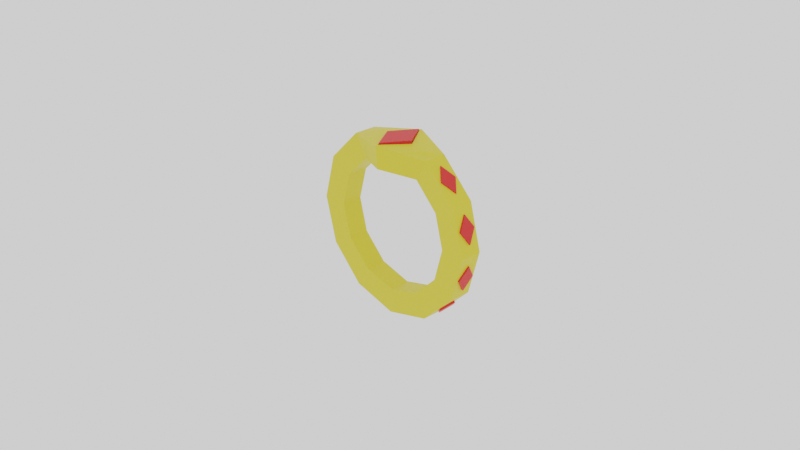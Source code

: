 # Source: Ring_04.blend  (saved by Blender 2.90.8; exported with 4.5.12 LTS)
import bpy
from mathutils import Matrix  # noqa: F401  (used for matrix-valued properties, if any)

bpy.ops.wm.read_factory_settings(use_empty=True)
scene = bpy.context.scene
scene.name = 'Scene'

# ---- collections
col_collection = bpy.data.collections.new('Collection'); scene.collection.children.link(col_collection)

# ---- materials (node trees are filled in below, after node groups)
mat_red_ring_04_001 = bpy.data.materials.new('red_ring_04.001')
mat_red_ring_04_001.use_transparent_shadow = False
mat_gold_ring_007 = bpy.data.materials.new('Gold_ring.007')
mat_gold_ring_007.use_transparent_shadow = False

# ---- material node trees
mat_red_ring_04_001.use_nodes = True; mat_red_ring_04_001.node_tree.nodes.clear()
_N = mat_red_ring_04_001.node_tree.nodes; _L = mat_red_ring_04_001.node_tree.links
n0 = _N.new('ShaderNodeBsdfPrincipled'); n0.name = 'Principled BSDF'; n0.location = (10, 300)
n0.distribution = 'GGX'
n0.subsurface_method = 'BURLEY'
n0.inputs[0].default_value = (0.7743, 0.0154, 0.01323, 1.0)
n0.inputs[3].default_value = 1.45
n0.inputs[27].default_value = (0.0, 0.0, 0.0, 1.0)
n0.inputs[28].default_value = 1.0
n1 = _N.new('ShaderNodeOutputMaterial'); n1.name = 'Material Output'; n1.location = (300, 300)
_L.new(n0.outputs[0], n1.inputs[0])
n1.is_active_output = True
mat_gold_ring_007.use_nodes = True; mat_gold_ring_007.node_tree.nodes.clear()
_N = mat_gold_ring_007.node_tree.nodes; _L = mat_gold_ring_007.node_tree.links
n0 = _N.new('ShaderNodeBsdfPrincipled'); n0.name = 'Principled BSDF'; n0.location = (10, 300)
n0.distribution = 'GGX'
n0.subsurface_method = 'BURLEY'
n0.inputs[0].default_value = (0.7357, 0.609, 0.02766, 1.0)
n0.inputs[3].default_value = 1.45
n0.inputs[27].default_value = (0.0, 0.0, 0.0, 1.0)
n0.inputs[28].default_value = 1.0
n1 = _N.new('ShaderNodeOutputMaterial'); n1.name = 'Material Output'; n1.location = (300, 300)
_L.new(n0.outputs[0], n1.inputs[0])
n1.is_active_output = True

# ---- world
world_world = bpy.data.worlds.new('World'); scene.world = world_world
world_world.use_nodes = True; world_world.node_tree.nodes.clear()
_N = world_world.node_tree.nodes; _L = world_world.node_tree.links
n0 = _N.new('ShaderNodeOutputWorld'); n0.name = 'World Output'; n0.location = (300, 300)
n1 = _N.new('ShaderNodeBackground'); n1.name = 'Background'; n1.location = (10, 300)
n1.inputs[0].default_value = (1.0, 1.0, 1.0, 1.0)
_L.new(n1.outputs[0], n0.inputs[0])
n0.is_active_output = True
world_world.color = (0.05088, 0.05088, 0.05088)
world_world.use_sun_shadow = False
world_world.sun_shadow_jitter_overblur = 0.0

# ---- cameras
cam_camera = bpy.data.cameras.new('Camera')
cam_camera.clip_end = 100.0
cam_camera.ortho_scale = 7.314

# ---- meshes
me_cube_001 = bpy.data.meshes.new('Cube.001')
me_cube_001.from_pydata([(-0.08083, 8.207e-05, -1.033), (-0.229, -0.09654, -0.9974), (-0.07166, 8.207e-05, -0.9944), (-0.2198, -0.09654, -0.959), (-0.229, 0.0967, -0.9974), (-0.3772, 8.202e-05, -0.962), (-0.2198, 0.0967, -0.959), (-0.368, 8.202e-05, -0.9236), (0.08083, 8.213e-05, -1.033), (0.229, -0.09654, -0.9974), (0.07167, 8.212e-05, -0.9944), (0.2198, -0.09654, -0.959), (0.229, 0.0967, -0.9974), (0.3772, 8.209e-05, -0.962), (0.2198, 0.0967, -0.959), (0.368, 8.208e-05, -0.9236), (-0.7904, 8.194e-05, 0.5484), (-0.6832, -0.09654, 0.6566), (-0.7624, 8.2e-05, 0.5206), (-0.6551, -0.09654, 0.6288), (-0.6832, 0.0967, 0.6566), (-0.5759, 8.2e-05, 0.7647), (-0.6551, 0.0967, 0.6288), (-0.5478, 8.2e-05, 0.7369), (0.7904, 8.2e-05, 0.5484), (0.6832, -0.09654, 0.6566), (0.7624, 8.2e-05, 0.5206), (0.6551, -0.09654, 0.6288), (0.6832, 0.0967, 0.6566), (0.5759, 8.206e-05, 0.7647), (0.6551, 0.0967, 0.6288), (0.5478, 8.2e-05, 0.7369), (-0.9889, 8.206e-05, 0.0733), (-0.947, -0.09654, 0.2198), (-0.9509, 8.206e-05, 0.06245), (-0.909, -0.09654, 0.2089), (-0.947, 0.0967, 0.2198), (-0.9051, 8.212e-05, 0.3662), (-0.909, 0.0967, 0.2089), (-0.8671, 8.206e-05, 0.3554), (0.9889, 8.217e-05, 0.0733), (0.947, -0.09654, 0.2198), (0.9509, 8.212e-05, 0.06245), (0.909, -0.09654, 0.2089), (0.947, 0.0967, 0.2198), (0.9051, 8.217e-05, 0.3662), (0.909, 0.0967, 0.2089), (0.8671, 8.212e-05, 0.3554), (-0.9103, 8.207e-05, -0.4612), (-0.9472, -0.09654, -0.3134), (-0.872, 8.206e-05, -0.4516), (-0.9089, -0.09654, -0.3038), (-0.9472, 0.0967, -0.3134), (-0.9842, 8.209e-05, -0.1656), (-0.9089, 0.0967, -0.3038), (-0.9459, 8.209e-05, -0.156), (0.9103, 8.191e-05, -0.4612), (0.9472, -0.09654, -0.3134), (0.872, 8.188e-05, -0.4516), (0.9089, -0.09654, -0.3038), (0.9472, 0.0967, -0.3134), (0.9842, 8.176e-05, -0.1656), (0.9089, 0.0967, -0.3038), (0.9459, 8.182e-05, -0.156), (-0.593, 8.214e-05, -0.8484), (-0.7009, -0.09654, -0.7408), (-0.5651, 8.214e-05, -0.8204), (-0.673, -0.09654, -0.7128), (-0.7009, 0.0967, -0.7408), (-0.8087, 8.21e-05, -0.6331), (-0.673, 0.0967, -0.7128), (-0.7808, 8.209e-05, -0.6052), (0.593, 8.217e-05, -0.8484), (0.7009, -0.09654, -0.7408), (0.5651, 8.214e-05, -0.8204), (0.673, -0.09654, -0.7128), (0.7009, 0.0967, -0.7408), (0.8087, 8.214e-05, -0.6331), (0.673, 0.0967, -0.7128), (0.7808, 8.214e-05, -0.6052), (-1.043e-07, 0.2704, 0.9032), (-0.1715, 8.176e-05, 0.9032), (-8.941e-08, 0.2704, 0.8331), (-0.1715, 8.176e-05, 0.8331), (0.1715, 8.176e-05, 0.9032), (-8.941e-08, -0.2703, 0.9032), (0.1715, 8.182e-05, 0.8331), (-1.192e-07, -0.2703, 0.8331), (-1.0, -0.123, -0.04349), (-0.866, -0.123, 0.4565), (-0.5, -0.123, 0.8225), (-0.5, -0.123, -0.9095), (-0.866, -0.123, -0.5435), (-0.7263, -0.1158, -0.04349), (-0.629, -0.1158, 0.3197), (-0.3632, -0.1158, 0.5855), (-0.3632, -0.1158, -0.6725), (-0.629, -0.1158, -0.4066), (-1.0, 0.1232, -0.04349), (-0.866, 0.1232, 0.4565), (-0.5, 0.1232, 0.8225), (-1.0, 8.206e-05, -0.04349), (-0.866, 8.21e-05, -0.5435), (-0.5, 0.1232, -0.9095), (-0.866, 0.1232, -0.5435), (-0.7263, 0.116, -0.04349), (-0.629, 0.116, 0.3197), (-0.3632, 0.116, 0.5855), (-0.5, 8.214e-05, -0.9095), (-0.5, 8.206e-05, 0.8225), (-0.866, 8.212e-05, 0.4565), (-0.3632, 0.116, -0.6725), (-0.629, 0.116, -0.4066), (-0.25, -0.2165, 0.855), (-0.1816, -0.2038, 0.6091), (-0.25, 0.2166, 0.855), (-0.1816, 0.204, 0.6091), (-0.3788, 8.206e-05, 0.855), (-0.182, 8.212e-05, 0.8719), (-0.182, 8.212e-05, 0.8463), (1.0, -0.123, -0.04349), (0.866, -0.123, 0.4565), (0.5, -0.123, 0.8225), (-4.172e-07, -0.31, 0.8875), (-2.831e-07, -0.123, -1.043), (0.5, -0.123, -0.9095), (0.866, -0.123, -0.5435), (0.7263, -0.1158, -0.04349), (0.629, -0.1158, 0.3197), (0.3632, -0.1158, 0.5855), (-3.874e-07, -0.2918, 0.6327), (-3.129e-07, -0.1158, -0.7698), (0.3632, -0.1158, -0.6725), (0.629, -0.1158, -0.4066), (1.0, 0.1232, -0.04349), (0.866, 0.1232, 0.4565), (0.5, 0.1232, 0.8225), (-4.172e-07, 0.3101, 0.8875), (1.0, 8.206e-05, -0.04349), (0.866, 8.214e-05, -0.5435), (-2.831e-07, 0.1232, -1.043), (0.5, 0.1232, -0.9095), (0.866, 0.1232, -0.5435), (0.7263, 0.116, -0.04349), (0.629, 0.116, 0.3197), (0.3632, 0.116, 0.5855), (-4.023e-07, 0.292, 0.6327), (0.5, 8.21e-05, -0.9095), (0.5, 8.2e-05, 0.8225), (0.866, 8.212e-05, 0.4565), (-2.831e-07, 8.213e-05, -1.043), (-3.129e-07, 0.116, -0.7698), (0.3632, 0.116, -0.6725), (0.629, 0.116, -0.4066), (0.25, -0.2165, 0.855), (0.1816, -0.2038, 0.6091), (0.25, 0.2166, 0.855), (0.1816, 0.204, 0.6091), (0.3788, 8.2e-05, 0.855), (-4.023e-07, -0.2862, 0.8875), (-4.023e-07, 0.2796, 0.8875), (0.182, 8.206e-05, 0.8719), (-4.321e-07, 0.2796, 0.8619), (-4.47e-07, 8.2e-05, 0.8619), (-4.172e-07, -0.2862, 0.8619), (0.182, 8.194e-05, 0.8463)], [], [(0, 2, 3, 1), (2, 6, 7, 3), (6, 4, 5, 7), (4, 0, 1, 5), (2, 0, 4, 6), (7, 5, 1, 3), (8, 9, 11, 10), (10, 11, 15, 14), (14, 15, 13, 12), (12, 13, 9, 8), (10, 14, 12, 8), (15, 11, 9, 13), (16, 18, 19, 17), (18, 22, 23, 19), (22, 20, 21, 23), (20, 16, 17, 21), (18, 16, 20, 22), (23, 21, 17, 19), (24, 25, 27, 26), (26, 27, 31, 30), (30, 31, 29, 28), (28, 29, 25, 24), (26, 30, 28, 24), (31, 27, 25, 29), (32, 34, 35, 33), (34, 38, 39, 35), (38, 36, 37, 39), (36, 32, 33, 37), (34, 32, 36, 38), (39, 37, 33, 35), (40, 41, 43, 42), (42, 43, 47, 46), (46, 47, 45, 44), (44, 45, 41, 40), (42, 46, 44, 40), (47, 43, 41, 45), (48, 50, 51, 49), (50, 54, 55, 51), (54, 52, 53, 55), (52, 48, 49, 53), (50, 48, 52, 54), (55, 53, 49, 51), (56, 57, 59, 58), (58, 59, 63, 62), (62, 63, 61, 60), (60, 61, 57, 56), (58, 62, 60, 56), (63, 59, 57, 61), (64, 66, 67, 65), (66, 70, 71, 67), (70, 68, 69, 71), (68, 64, 65, 69), (66, 64, 68, 70), (71, 69, 65, 67), (72, 73, 75, 74), (74, 75, 79, 78), (78, 79, 77, 76), (76, 77, 73, 72), (74, 78, 76, 72), (79, 75, 73, 77), (80, 82, 83, 81), (82, 86, 87, 83), (86, 84, 85, 87), (84, 80, 81, 85), (82, 80, 84, 86), (87, 85, 81, 83), (92, 91, 96, 97), (89, 88, 93, 94), (88, 92, 97, 93), (90, 89, 94, 95), (113, 90, 95, 114), (91, 124, 131, 96), (104, 112, 111, 103), (99, 106, 105, 98), (88, 101, 102, 92), (91, 108, 150, 124), (98, 105, 112, 104), (100, 107, 106, 99), (89, 110, 101, 88), (113, 117, 109, 90), (115, 116, 107, 100), (103, 111, 151, 140), (92, 102, 108, 91), (90, 109, 110, 89), (97, 112, 105, 93), (109, 100, 99, 110), (108, 103, 140, 150), (117, 115, 100, 109), (102, 104, 103, 108), (101, 98, 104, 102), (93, 105, 106, 94), (94, 106, 107, 95), (131, 151, 111, 96), (114, 116, 146, 130), (96, 111, 112, 97), (110, 99, 98, 101), (95, 107, 116, 114), (160, 118, 119, 162), (137, 146, 116, 115), (123, 159, 118, 117, 113), (123, 113, 114, 130), (118, 159, 164, 119), (118, 160, 137, 115, 117), (163, 162, 119), (119, 164, 163), (126, 133, 132, 125), (121, 128, 127, 120), (120, 127, 133, 126), (122, 129, 128, 121), (154, 155, 129, 122), (125, 132, 131, 124), (142, 141, 152, 153), (135, 134, 143, 144), (120, 126, 139, 138), (125, 124, 150, 147), (134, 142, 153, 143), (136, 135, 144, 145), (121, 120, 138, 149), (154, 122, 148, 158), (156, 136, 145, 157), (141, 140, 151, 152), (126, 125, 147, 139), (122, 121, 149, 148), (133, 127, 143, 153), (148, 149, 135, 136), (147, 150, 140, 141), (158, 148, 136, 156), (139, 147, 141, 142), (138, 139, 142, 134), (127, 128, 144, 143), (128, 129, 145, 144), (131, 132, 152, 151), (155, 130, 146, 157), (132, 133, 153, 152), (149, 138, 134, 135), (129, 155, 157, 145), (160, 162, 165, 161), (137, 156, 157, 146), (123, 154, 158, 161, 159), (123, 130, 155, 154), (161, 165, 164, 159), (161, 158, 156, 137, 160), (163, 165, 162), (165, 163, 164)])
me_cube_001.polygons.foreach_set('material_index', [0, 0, 0, 0, 0, 0, 0, 0, 0, 0, 0, 0, 0, 0, 0, 0, 0, 0, 0, 0, 0, 0, 0, 0, 0, 0, 0, 0, 0, 0, 0, 0, 0, 0, 0, 0, 0, 0, 0, 0, 0, 0, 0, 0, 0, 0, 0, 0, 0, 0, 0, 0, 0, 0, 0, 0, 0, 0, 0, 0, 0, 0, 0, 0, 0, 0, 1, 1, 1, 1, 1, 1, 1, 1, 1, 1, 1, 1, 1, 1, 1, 1, 1, 1, 1, 1, 1, 1, 1, 1, 1, 1, 1, 1, 1, 1, 1, 1, 1, 1, 1, 1, 1, 1, 1, 1, 1, 1, 1, 1, 1, 1, 1, 1, 1, 1, 1, 1, 1, 1, 1, 1, 1, 1, 1, 1, 1, 1, 1, 1, 1, 1, 1, 1, 1, 1, 1, 1, 1, 1, 1, 1, 1, 1])
_uv = me_cube_001.uv_layers.new(name='UVMap')
_uv.uv.foreach_set('vector', [0.375, 0.0, 0.375, 0.25, 0.625, 0.25, 0.625, 0.0, 0.375, 0.25, 0.375, 0.5, 0.625, 0.5, 0.625, 0.25, 0.375, 0.5, 0.375, 0.75, 0.625, 0.75, 0.625, 0.5, 0.375, 0.75, 0.375, 1.0, 0.625, 1.0, 0.625, 0.75, 0.125, 0.5, 0.125, 0.75, 0.375, 0.75, 0.375, 0.5, 0.625, 0.5, 0.625, 0.75, 0.875, 0.75, 0.875, 0.5, 0.375, 0.0, 0.625, 0.0, 0.625, 0.25, 0.375, 0.25, 0.375, 0.25, 0.625, 0.25, 0.625, 0.5, 0.375, 0.5, 0.375, 0.5, 0.625, 0.5, 0.625, 0.75, 0.375, 0.75, 0.375, 0.75, 0.625, 0.75, 0.625, 1.0, 0.375, 1.0, 0.125, 0.5, 0.375, 0.5, 0.375, 0.75, 0.125, 0.75, 0.625, 0.5, 0.875, 0.5, 0.875, 0.75, 0.625, 0.75, 0.375, 0.0, 0.375, 0.25, 0.625, 0.25, 0.625, 0.0, 0.375, 0.25, 0.375, 0.5, 0.625, 0.5, 0.625, 0.25, 0.375, 0.5, 0.375, 0.75, 0.625, 0.75, 0.625, 0.5, 0.375, 0.75, 0.375, 1.0, 0.625, 1.0, 0.625, 0.75, 0.125, 0.5, 0.125, 0.75, 0.375, 0.75, 0.375, 0.5, 0.625, 0.5, 0.625, 0.75, 0.875, 0.75, 0.875, 0.5, 0.375, 0.0, 0.625, 0.0, 0.625, 0.25, 0.375, 0.25, 0.375, 0.25, 0.625, 0.25, 0.625, 0.5, 0.375, 0.5, 0.375, 0.5, 0.625, 0.5, 0.625, 0.75, 0.375, 0.75, 0.375, 0.75, 0.625, 0.75, 0.625, 1.0, 0.375, 1.0, 0.125, 0.5, 0.375, 0.5, 0.375, 0.75, 0.125, 0.75, 0.625, 0.5, 0.875, 0.5, 0.875, 0.75, 0.625, 0.75, 0.375, 0.0, 0.375, 0.25, 0.625, 0.25, 0.625, 0.0, 0.375, 0.25, 0.375, 0.5, 0.625, 0.5, 0.625, 0.25, 0.375, 0.5, 0.375, 0.75, 0.625, 0.75, 0.625, 0.5, 0.375, 0.75, 0.375, 1.0, 0.625, 1.0, 0.625, 0.75, 0.125, 0.5, 0.125, 0.75, 0.375, 0.75, 0.375, 0.5, 0.625, 0.5, 0.625, 0.75, 0.875, 0.75, 0.875, 0.5, 0.375, 0.0, 0.625, 0.0, 0.625, 0.25, 0.375, 0.25, 0.375, 0.25, 0.625, 0.25, 0.625, 0.5, 0.375, 0.5, 0.375, 0.5, 0.625, 0.5, 0.625, 0.75, 0.375, 0.75, 0.375, 0.75, 0.625, 0.75, 0.625, 1.0, 0.375, 1.0, 0.125, 0.5, 0.375, 0.5, 0.375, 0.75, 0.125, 0.75, 0.625, 0.5, 0.875, 0.5, 0.875, 0.75, 0.625, 0.75, 0.375, 0.0, 0.375, 0.25, 0.625, 0.25, 0.625, 0.0, 0.375, 0.25, 0.375, 0.5, 0.625, 0.5, 0.625, 0.25, 0.375, 0.5, 0.375, 0.75, 0.625, 0.75, 0.625, 0.5, 0.375, 0.75, 0.375, 1.0, 0.625, 1.0, 0.625, 0.75, 0.125, 0.5, 0.125, 0.75, 0.375, 0.75, 0.375, 0.5, 0.625, 0.5, 0.625, 0.75, 0.875, 0.75, 0.875, 0.5, 0.375, 0.0, 0.625, 0.0, 0.625, 0.25, 0.375, 0.25, 0.375, 0.25, 0.625, 0.25, 0.625, 0.5, 0.375, 0.5, 0.375, 0.5, 0.625, 0.5, 0.625, 0.75, 0.375, 0.75, 0.375, 0.75, 0.625, 0.75, 0.625, 1.0, 0.375, 1.0, 0.125, 0.5, 0.375, 0.5, 0.375, 0.75, 0.125, 0.75, 0.625, 0.5, 0.875, 0.5, 0.875, 0.75, 0.625, 0.75, 0.375, 0.0, 0.375, 0.25, 0.625, 0.25, 0.625, 0.0, 0.375, 0.25, 0.375, 0.5, 0.625, 0.5, 0.625, 0.25, 0.375, 0.5, 0.375, 0.75, 0.625, 0.75, 0.625, 0.5, 0.375, 0.75, 0.375, 1.0, 0.625, 1.0, 0.625, 0.75, 0.125, 0.5, 0.125, 0.75, 0.375, 0.75, 0.375, 0.5, 0.625, 0.5, 0.625, 0.75, 0.875, 0.75, 0.875, 0.5, 0.375, 0.0, 0.625, 0.0, 0.625, 0.25, 0.375, 0.25, 0.375, 0.25, 0.625, 0.25, 0.625, 0.5, 0.375, 0.5, 0.375, 0.5, 0.625, 0.5, 0.625, 0.75, 0.375, 0.75, 0.375, 0.75, 0.625, 0.75, 0.625, 1.0, 0.375, 1.0, 0.125, 0.5, 0.375, 0.5, 0.375, 0.75, 0.125, 0.75, 0.625, 0.5, 0.875, 0.5, 0.875, 0.75, 0.625, 0.75, 0.375, 0.0, 0.375, 0.25, 0.625, 0.25, 0.625, 0.0, 0.375, 0.25, 0.375, 0.5, 0.625, 0.5, 0.625, 0.25, 0.375, 0.5, 0.375, 0.75, 0.625, 0.75, 0.625, 0.5, 0.375, 0.75, 0.375, 1.0, 0.625, 1.0, 0.625, 0.75, 0.125, 0.5, 0.125, 0.75, 0.375, 0.75, 0.375, 0.5, 0.625, 0.5, 0.625, 0.75, 0.875, 0.75, 0.875, 0.5, 0.0, 0.0, 0.0, 0.0, 0.0, 0.0, 0.0, 0.0, 0.0, 0.0, 0.0, 0.0, 0.0, 0.0, 0.0, 0.0, 0.0, 0.0, 0.0, 0.0, 0.0, 0.0, 0.0, 0.0, 0.0, 0.0, 0.0, 0.0, 0.0, 0.0, 0.0, 0.0, 0.0, 0.0, 0.0, 0.0, 0.0, 0.0, 0.0, 0.0, 0.0, 0.0, 0.0, 0.0, 0.0, 0.0, 0.0, 0.0, 0.0, 0.0, 0.0, 0.0, 0.0, 0.0, 0.0, 0.0, 0.0, 0.0, 0.0, 0.0, 0.0, 0.0, 0.0, 0.0, 0.0, 0.0, 0.0, 0.0, 0.0, 0.0, 0.0, 0.0, 0.0, 0.0, 0.0, 0.0, 0.0, 0.0, 0.0, 0.0, 0.0, 0.0, 0.0, 0.0, 0.0, 0.0, 0.0, 0.0, 0.0, 0.0, 0.0, 0.0, 0.0, 0.0, 0.0, 0.0, 0.0, 0.0, 0.0, 0.0, 0.0, 0.0, 0.0, 0.0, 0.0, 0.0, 0.0, 0.0, 0.0, 0.0, 0.0, 0.0, 0.0, 0.0, 0.0, 0.0, 0.0, 0.0, 0.0, 0.0, 0.0, 0.0, 0.0, 0.0, 0.0, 0.0, 0.0, 0.0, 0.0, 0.0, 0.0, 0.0, 0.0, 0.0, 0.0, 0.0, 0.0, 0.0, 0.0, 0.0, 0.0, 0.0, 0.0, 0.0, 0.0, 0.0, 0.0, 0.0, 0.0, 0.0, 0.0, 0.0, 0.0, 0.0, 0.0, 0.0, 0.0, 0.0, 0.0, 0.0, 0.0, 0.0, 0.0, 0.0, 0.0, 0.0, 0.0, 0.0, 0.0, 0.0, 0.0, 0.0, 0.0, 0.0, 0.0, 0.0, 0.0, 0.0, 0.0, 0.0, 0.0, 0.0, 0.0, 0.0, 0.0, 0.0, 0.0, 0.0, 0.0, 0.0, 0.0, 0.0, 0.0, 0.0, 0.0, 0.0, 0.0, 0.0, 0.0, 0.0, 0.0, 0.0, 0.0, 0.0, 0.0, 0.0, 0.0, 0.0, 0.0, 0.0, 0.0, 0.0, 0.0, 0.0, 0.0, 0.0, 0.0, 0.0, 0.0, 0.0, 0.0, 0.0, 0.0, 0.0, 0.0, 0.0, 0.0, 0.0, 0.0, 0.0, 0.0, 0.0, 0.0, 0.0, 0.0, 0.0, 0.0, 0.0, 0.0, 0.0, 0.0, 0.0, 0.0, 0.0, 0.0, 0.0, 0.0, 0.0, 0.0, 0.0, 0.0, 0.0, 0.0, 0.0, 0.0, 0.0, 0.0, 0.0, 0.0, 0.0, 0.0, 0.0, 0.0, 0.0, 0.0, 0.0, 0.0, 0.0, 0.0, 0.0, 0.0, 0.0, 0.0, 0.0, 0.0, 0.0, 0.0, 0.0, 0.0, 0.0, 0.0, 0.0, 0.0, 0.0, 0.0, 0.0, 0.0, 0.0, 0.0, 0.0, 0.0, 0.0, 0.0, 0.0, 0.0, 0.0, 0.0, 0.0, 0.0, 0.0, 0.0, 0.0, 0.0, 0.0, 0.0, 0.0, 0.0, 0.0, 0.0, 0.0, 0.0, 0.0, 0.0, 0.0, 0.0, 0.0, 0.0, 0.0, 0.0, 0.0, 0.0, 0.0, 0.0, 0.0, 0.0, 0.0, 0.0, 0.0, 0.0, 0.0, 0.0, 0.0, 0.0, 0.0, 0.0, 0.0, 0.0, 0.0, 0.0, 0.0, 0.0, 0.0, 0.0, 0.0, 0.0, 0.0, 0.0, 0.0, 0.0, 0.0, 0.0, 0.0, 0.0, 0.0, 0.0, 0.0, 0.0, 0.0, 0.0, 0.0, 0.0, 0.0, 0.0, 0.0, 0.0, 0.0, 0.0, 0.0, 0.0, 0.0, 0.0, 0.0, 0.0, 0.0, 0.0, 0.0, 0.0, 0.0, 0.0, 0.0, 0.0, 0.0, 0.0, 0.0, 0.0, 0.0, 0.0, 0.0, 0.0, 0.0, 0.0, 0.0, 0.0, 0.0, 0.0, 0.0, 0.0, 0.0, 0.0, 0.0, 0.0, 0.0, 0.0, 0.0, 0.0, 0.0, 0.0, 0.0, 0.0, 0.0, 0.0, 0.0, 0.0, 0.0, 0.0, 0.0, 0.0, 0.0, 0.0, 0.0, 0.0, 0.0, 0.0, 0.0, 0.0, 0.0, 0.0, 0.0, 0.0, 0.0, 0.0, 0.0, 0.0, 0.0, 0.0, 0.0, 0.0, 0.0, 0.0, 0.0, 0.0, 0.0, 0.0, 0.0, 0.0, 0.0, 0.0, 0.0, 0.0, 0.0, 0.0, 0.0, 0.0, 0.0, 0.0, 0.0, 0.0, 0.0, 0.0, 0.0, 0.0, 0.0, 0.0, 0.0, 0.0, 0.0, 0.0, 0.0, 0.0, 0.0, 0.0, 0.0, 0.0, 0.0, 0.0, 0.0, 0.0, 0.0, 0.0, 0.0, 0.0, 0.0, 0.0, 0.0, 0.0, 0.0, 0.0, 0.0, 0.0, 0.0, 0.0, 0.0, 0.0, 0.0, 0.0, 0.0, 0.0, 0.0, 0.0, 0.0, 0.0, 0.0, 0.0, 0.0, 0.0, 0.0, 0.0, 0.0, 0.0, 0.0, 0.0, 0.0, 0.0, 0.0, 0.0, 0.0, 0.0, 0.0, 0.0, 0.0, 0.0, 0.0, 0.0, 0.0, 0.0, 0.0, 0.0, 0.0, 0.0, 0.0, 0.0, 0.0, 0.0, 0.0, 0.0, 0.0, 0.0, 0.0, 0.0, 0.0, 0.0, 0.0, 0.0, 0.0, 0.0, 0.0, 0.0, 0.0, 0.0, 0.0, 0.0, 0.0, 0.0, 0.0, 0.0, 0.0, 0.0, 0.0, 0.0, 0.0, 0.0, 0.0, 0.0, 0.0, 0.0, 0.0, 0.0, 0.0, 0.0, 0.0, 0.0, 0.0, 0.0, 0.0, 0.0, 0.0, 0.0, 0.0, 0.0, 0.0, 0.0, 0.0, 0.0, 0.0, 0.0, 0.0, 0.0, 0.0, 0.0, 0.0, 0.0, 0.0, 0.0, 0.0, 0.0, 0.0, 0.0, 0.0, 0.0, 0.0, 0.0, 0.0, 0.0, 0.0, 0.0, 0.0, 0.0, 0.0, 0.0, 0.0, 0.0, 0.0, 0.0, 0.0, 0.0, 0.0, 0.0, 0.0, 0.0, 0.0, 0.0, 0.0, 0.0, 0.0])
me_cube_001.materials.append(mat_red_ring_04_001)
me_cube_001.materials.append(mat_gold_ring_007)
me_cube_001.use_remesh_fix_poles = True
me_cube_001.use_remesh_preserve_attributes = False
me_cube_001.use_mirror_vertex_groups = False
me_cube_001.update()

# ---- objects
ob_camera = bpy.data.objects.new('Camera', cam_camera)
ob_ring_04 = bpy.data.objects.new('Ring_04', me_cube_001)

# ---- transforms, parenting, visibility, modifiers, constraints
ob_camera.location = (7.359, -6.926, 4.958)
ob_camera.rotation_euler = (1.109, 0.0, 0.8149)
ob_camera.lock_rotations_4d = False
ob_camera.empty_display_type = 'ARROWS'
ob_camera.color = (0.0, 0.0, 0.0, 0.0)
ob_camera.display_type = 'WIRE'
ob_camera.lineart.crease_threshold = 0.0
ob_ring_04.location = (0.0, 0.0, 0.0)
ob_ring_04.lineart.crease_threshold = 0.0

# ---- collection membership
col_collection.objects.link(ob_camera)
col_collection.objects.link(ob_ring_04)

# ---- scene / render settings (as saved in the file)
scene.camera = ob_camera
scene.frame_start = 1; scene.frame_end = 250; scene.frame_set(1)
scene.render.engine = 'BLENDER_EEVEE_NEXT'
scene.cycles.use_denoising = False
scene.cycles.samples = 128
scene.cycles.sampling_pattern = 'TABULATED_SOBOL'
scene.cycles.use_adaptive_sampling = False
scene.cycles.use_light_tree = False
scene.view_settings.view_transform = 'Filmic'
bpy.context.view_layer.update()
